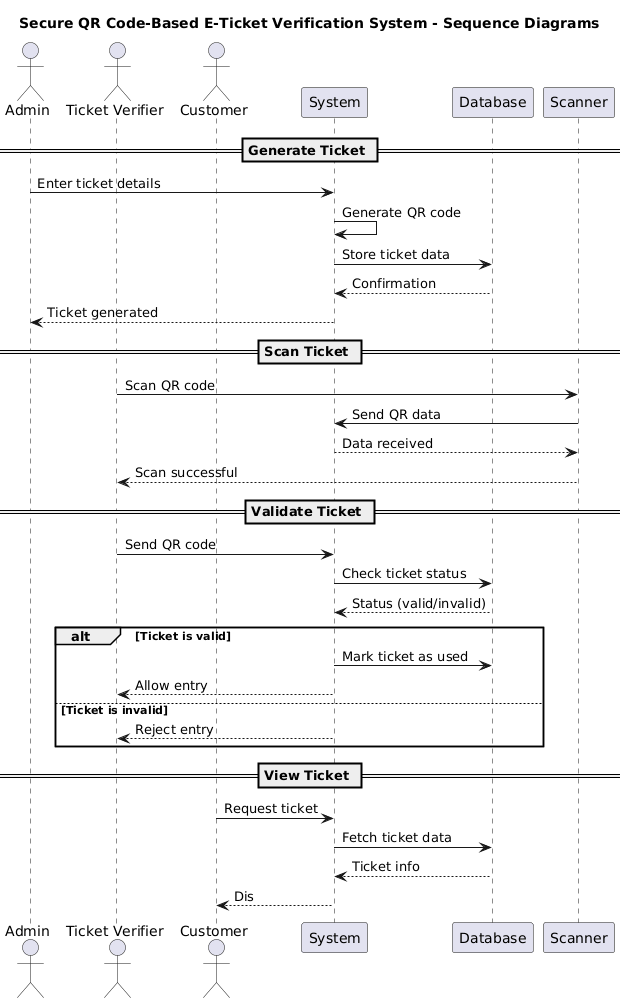

The diagram above was rendered by PlantUML. Its source (embedded in the PNG):
@startuml
title Secure QR Code-Based E-Ticket Verification System - Sequence Diagrams

actor Admin
actor "Ticket Verifier" as Verifier
actor Customer
participant "System" as System
participant "Database" as DB
participant "Scanner" as Scanner

== Generate Ticket ==
Admin -> System : Enter ticket details
System -> System : Generate QR code
System -> DB : Store ticket data
DB --> System : Confirmation
System --> Admin : Ticket generated

== Scan Ticket ==
Verifier -> Scanner : Scan QR code
Scanner -> System : Send QR data
System --> Scanner : Data received
Scanner --> Verifier : Scan successful

== Validate Ticket ==
Verifier -> System : Send QR code
System -> DB : Check ticket status
DB --> System : Status (valid/invalid)

alt Ticket is valid
  System -> DB : Mark ticket as used
  System --> Verifier : Allow entry
else Ticket is invalid
  System --> Verifier : Reject entry
end

== View Ticket ==
Customer -> System : Request ticket
System -> DB : Fetch ticket data
DB --> System : Ticket info
System --> Customer : Dis
@enduml